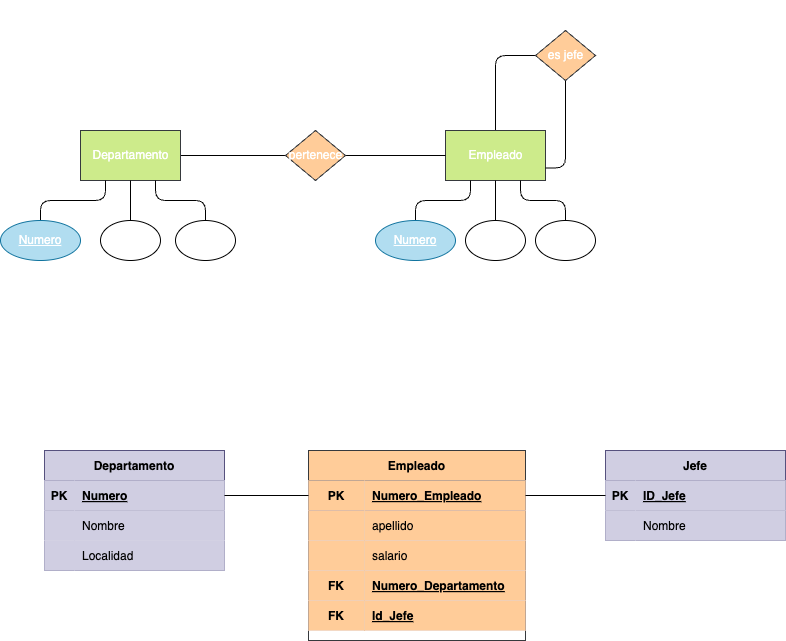

The diagram above was exported from draw.io. Its source (the exported page's mxGraphModel, read from the mxfile embedded in the PNG):
<mxGraphModel dx="1024" dy="802" grid="1" gridSize="10" guides="1" tooltips="1" connect="1" arrows="1" fold="1" page="1" pageScale="1" pageWidth="827" pageHeight="1169" background="none" math="0" shadow="0">
  <root>
    <mxCell id="0" />
    <mxCell id="1" parent="0" />
    <mxCell id="5" style="html=1;entryX=0;entryY=0.5;entryDx=0;entryDy=0;fontColor=#FFFFFF;endArrow=none;endFill=0;" parent="1" source="2" target="4" edge="1">
      <mxGeometry relative="1" as="geometry" />
    </mxCell>
    <mxCell id="2" value="&lt;font&gt;Departamento&lt;/font&gt;" style="html=1;dashed=0;whitespace=wrap;fillColor=#cdeb8b;strokeColor=#36393d;fontColor=#FFFFFF;" parent="1" vertex="1">
      <mxGeometry x="105" y="180" width="100" height="50" as="geometry" />
    </mxCell>
    <mxCell id="13" value="" style="edgeStyle=orthogonalEdgeStyle;html=1;endArrow=none;endFill=0;fontColor=#FFFFFF;" parent="1" source="3" edge="1">
      <mxGeometry relative="1" as="geometry">
        <mxPoint x="570" y="105" as="targetPoint" />
        <Array as="points">
          <mxPoint x="520" y="105" />
        </Array>
      </mxGeometry>
    </mxCell>
    <mxCell id="3" value="&lt;font&gt;Empleado&lt;br&gt;&lt;/font&gt;" style="html=1;dashed=0;whitespace=wrap;fillColor=#cdeb8b;strokeColor=#36393d;fontColor=#FFFFFF;" parent="1" vertex="1">
      <mxGeometry x="470" y="180" width="100" height="50" as="geometry" />
    </mxCell>
    <mxCell id="6" style="edgeStyle=none;html=1;fontColor=#FFFFFF;endArrow=none;endFill=0;" parent="1" source="4" target="3" edge="1">
      <mxGeometry relative="1" as="geometry" />
    </mxCell>
    <mxCell id="4" value="&lt;font&gt;pertenece&lt;/font&gt;" style="shape=rhombus;html=1;dashed=0;whitespace=wrap;perimeter=rhombusPerimeter;fillColor=#ffcc99;strokeColor=#36393d;fontColor=#FFFFFF;" parent="1" vertex="1">
      <mxGeometry x="310" y="180" width="60" height="50" as="geometry" />
    </mxCell>
    <mxCell id="7" value="1:1" style="text;html=1;align=center;verticalAlign=middle;resizable=0;points=[];autosize=1;strokeColor=none;fillColor=none;fontColor=#FFFFFF;" parent="1" vertex="1">
      <mxGeometry x="230" y="160" width="40" height="30" as="geometry" />
    </mxCell>
    <mxCell id="8" value="0:N" style="text;html=1;align=center;verticalAlign=middle;resizable=0;points=[];autosize=1;strokeColor=none;fillColor=none;fontColor=#FFFFFF;" parent="1" vertex="1">
      <mxGeometry x="420" y="160" width="40" height="30" as="geometry" />
    </mxCell>
    <mxCell id="9" value="1:N" style="text;html=1;align=center;verticalAlign=middle;resizable=0;points=[];autosize=1;strokeColor=none;fillColor=none;fontColor=#FFFFFF;" parent="1" vertex="1">
      <mxGeometry x="320" y="140" width="40" height="30" as="geometry" />
    </mxCell>
    <mxCell id="15" style="edgeStyle=orthogonalEdgeStyle;html=1;entryX=1;entryY=0.75;entryDx=0;entryDy=0;endArrow=none;endFill=0;fontColor=#FFFFFF;" parent="1" source="10" target="3" edge="1">
      <mxGeometry relative="1" as="geometry" />
    </mxCell>
    <mxCell id="10" value="&lt;font&gt;es jefe&lt;/font&gt;" style="shape=rhombus;html=1;dashed=0;whitespace=wrap;perimeter=rhombusPerimeter;fillColor=#ffcc99;strokeColor=#36393d;fontColor=#FFFFFF;" parent="1" vertex="1">
      <mxGeometry x="560" y="80" width="60" height="50" as="geometry" />
    </mxCell>
    <mxCell id="22" style="edgeStyle=orthogonalEdgeStyle;html=1;entryX=0.25;entryY=1;entryDx=0;entryDy=0;fontColor=#FFFFFF;endArrow=none;endFill=0;" parent="1" source="17" target="2" edge="1">
      <mxGeometry relative="1" as="geometry" />
    </mxCell>
    <mxCell id="17" value="&lt;font&gt;Numero&lt;/font&gt;" style="ellipse;whiteSpace=wrap;html=1;align=center;fontStyle=4;fillColor=#b1ddf0;strokeColor=#10739e;fontColor=#FFFFFF;" parent="1" vertex="1">
      <mxGeometry x="25" y="270" width="80" height="40" as="geometry" />
    </mxCell>
    <mxCell id="20" style="edgeStyle=orthogonalEdgeStyle;html=1;entryX=0.5;entryY=1;entryDx=0;entryDy=0;fontColor=#FFFFFF;endArrow=none;endFill=0;" parent="1" source="18" target="2" edge="1">
      <mxGeometry relative="1" as="geometry" />
    </mxCell>
    <mxCell id="18" value="Nombre" style="ellipse;whiteSpace=wrap;html=1;align=center;fontColor=#FFFFFF;" parent="1" vertex="1">
      <mxGeometry x="125" y="270" width="60" height="40" as="geometry" />
    </mxCell>
    <mxCell id="21" style="edgeStyle=orthogonalEdgeStyle;html=1;entryX=0.75;entryY=1;entryDx=0;entryDy=0;fontColor=#FFFFFF;endArrow=none;endFill=0;" parent="1" source="19" target="2" edge="1">
      <mxGeometry relative="1" as="geometry" />
    </mxCell>
    <mxCell id="19" value="Locaclidad" style="ellipse;whiteSpace=wrap;html=1;align=center;fontColor=#FFFFFF;" parent="1" vertex="1">
      <mxGeometry x="200" y="270" width="60" height="40" as="geometry" />
    </mxCell>
    <mxCell id="28" style="edgeStyle=orthogonalEdgeStyle;html=1;entryX=0.25;entryY=1;entryDx=0;entryDy=0;fontColor=#FFFFFF;endArrow=none;endFill=0;" parent="1" source="23" target="3" edge="1">
      <mxGeometry relative="1" as="geometry" />
    </mxCell>
    <mxCell id="23" value="&lt;font&gt;Numero&lt;/font&gt;" style="ellipse;whiteSpace=wrap;html=1;align=center;fontStyle=4;fillColor=#b1ddf0;strokeColor=#10739e;fontColor=#FFFFFF;" parent="1" vertex="1">
      <mxGeometry x="400" y="270" width="80" height="40" as="geometry" />
    </mxCell>
    <mxCell id="29" style="edgeStyle=orthogonalEdgeStyle;html=1;entryX=0.5;entryY=1;entryDx=0;entryDy=0;fontColor=#FFFFFF;endArrow=none;endFill=0;" parent="1" source="24" target="3" edge="1">
      <mxGeometry relative="1" as="geometry" />
    </mxCell>
    <mxCell id="24" value="Apellido" style="ellipse;whiteSpace=wrap;html=1;align=center;fontColor=#FFFFFF;" parent="1" vertex="1">
      <mxGeometry x="490" y="270" width="60" height="40" as="geometry" />
    </mxCell>
    <mxCell id="30" style="edgeStyle=orthogonalEdgeStyle;html=1;entryX=0.75;entryY=1;entryDx=0;entryDy=0;fontColor=#FFFFFF;endArrow=none;endFill=0;" parent="1" source="25" target="3" edge="1">
      <mxGeometry relative="1" as="geometry" />
    </mxCell>
    <mxCell id="25" value="Salario" style="ellipse;whiteSpace=wrap;html=1;align=center;fontColor=#FFFFFF;" parent="1" vertex="1">
      <mxGeometry x="560" y="270" width="60" height="40" as="geometry" />
    </mxCell>
    <mxCell id="31" value="1:N" style="text;html=1;align=center;verticalAlign=middle;resizable=0;points=[];autosize=1;strokeColor=none;fillColor=none;fontColor=#FFFFFF;" parent="1" vertex="1">
      <mxGeometry x="570" y="50" width="40" height="30" as="geometry" />
    </mxCell>
    <mxCell id="32" value="1:N" style="text;html=1;align=center;verticalAlign=middle;resizable=0;points=[];autosize=1;strokeColor=none;fillColor=none;fontColor=#FFFFFF;" parent="1" vertex="1">
      <mxGeometry x="590" y="130" width="40" height="30" as="geometry" />
    </mxCell>
    <mxCell id="33" value="1:1" style="text;html=1;align=center;verticalAlign=middle;resizable=0;points=[];autosize=1;strokeColor=none;fillColor=none;fontColor=#FFFFFF;" parent="1" vertex="1">
      <mxGeometry x="480" y="130" width="40" height="30" as="geometry" />
    </mxCell>
    <mxCell id="79" value="Departamento" style="shape=table;startSize=30;container=1;collapsible=1;childLayout=tableLayout;fixedRows=1;rowLines=0;fontStyle=1;align=center;resizeLast=1;fillColor=#d0cee2;strokeColor=#56517e;fontColor=#000000;" vertex="1" parent="1">
      <mxGeometry x="69" y="500" width="180" height="120" as="geometry">
        <mxRectangle x="60" y="320" width="90" height="30" as="alternateBounds" />
      </mxGeometry>
    </mxCell>
    <mxCell id="80" value="" style="shape=tableRow;horizontal=0;startSize=0;swimlaneHead=0;swimlaneBody=0;fillColor=#d0cee2;collapsible=0;dropTarget=0;points=[[0,0.5],[1,0.5]];portConstraint=eastwest;top=0;left=0;right=0;bottom=1;strokeColor=#56517e;fontColor=#000000;" vertex="1" parent="79">
      <mxGeometry y="30" width="180" height="30" as="geometry" />
    </mxCell>
    <mxCell id="81" value="PK" style="shape=partialRectangle;connectable=0;fillColor=#d0cee2;top=0;left=0;bottom=0;right=0;fontStyle=1;overflow=hidden;strokeColor=#56517e;fontColor=#000000;" vertex="1" parent="80">
      <mxGeometry width="30" height="30" as="geometry">
        <mxRectangle width="30" height="30" as="alternateBounds" />
      </mxGeometry>
    </mxCell>
    <mxCell id="82" value="Numero" style="shape=partialRectangle;connectable=0;fillColor=#d0cee2;top=0;left=0;bottom=0;right=0;align=left;spacingLeft=6;fontStyle=5;overflow=hidden;strokeColor=#56517e;fontColor=#000000;" vertex="1" parent="80">
      <mxGeometry x="30" width="150" height="30" as="geometry">
        <mxRectangle width="150" height="30" as="alternateBounds" />
      </mxGeometry>
    </mxCell>
    <mxCell id="83" value="" style="shape=tableRow;horizontal=0;startSize=0;swimlaneHead=0;swimlaneBody=0;fillColor=#d0cee2;collapsible=0;dropTarget=0;points=[[0,0.5],[1,0.5]];portConstraint=eastwest;top=0;left=0;right=0;bottom=0;strokeColor=#56517e;fontColor=#000000;" vertex="1" parent="79">
      <mxGeometry y="60" width="180" height="30" as="geometry" />
    </mxCell>
    <mxCell id="84" value="" style="shape=partialRectangle;connectable=0;fillColor=#d0cee2;top=0;left=0;bottom=0;right=0;editable=1;overflow=hidden;strokeColor=#56517e;fontColor=#000000;" vertex="1" parent="83">
      <mxGeometry width="30" height="30" as="geometry">
        <mxRectangle width="30" height="30" as="alternateBounds" />
      </mxGeometry>
    </mxCell>
    <mxCell id="85" value="Nombre" style="shape=partialRectangle;connectable=0;fillColor=#d0cee2;top=0;left=0;bottom=0;right=0;align=left;spacingLeft=6;overflow=hidden;strokeColor=#56517e;fontColor=#000000;" vertex="1" parent="83">
      <mxGeometry x="30" width="150" height="30" as="geometry">
        <mxRectangle width="150" height="30" as="alternateBounds" />
      </mxGeometry>
    </mxCell>
    <mxCell id="105" style="shape=tableRow;horizontal=0;startSize=0;swimlaneHead=0;swimlaneBody=0;fillColor=#d0cee2;collapsible=0;dropTarget=0;points=[[0,0.5],[1,0.5]];portConstraint=eastwest;top=0;left=0;right=0;bottom=0;strokeColor=#56517e;fontColor=#000000;" vertex="1" parent="79">
      <mxGeometry y="90" width="180" height="30" as="geometry" />
    </mxCell>
    <mxCell id="106" style="shape=partialRectangle;connectable=0;fillColor=#d0cee2;top=0;left=0;bottom=0;right=0;editable=1;overflow=hidden;strokeColor=#56517e;fontColor=#000000;" vertex="1" parent="105">
      <mxGeometry width="30" height="30" as="geometry">
        <mxRectangle width="30" height="30" as="alternateBounds" />
      </mxGeometry>
    </mxCell>
    <mxCell id="107" value="Localidad" style="shape=partialRectangle;connectable=0;fillColor=#d0cee2;top=0;left=0;bottom=0;right=0;align=left;spacingLeft=6;overflow=hidden;strokeColor=#56517e;fontColor=#000000;" vertex="1" parent="105">
      <mxGeometry x="30" width="150" height="30" as="geometry">
        <mxRectangle width="150" height="30" as="alternateBounds" />
      </mxGeometry>
    </mxCell>
    <mxCell id="86" value="Jefe" style="shape=table;startSize=30;container=1;collapsible=1;childLayout=tableLayout;fixedRows=1;rowLines=0;fontStyle=1;align=center;resizeLast=1;fillColor=#d0cee2;strokeColor=#56517e;fontColor=#000000;" vertex="1" parent="1">
      <mxGeometry x="630" y="500" width="180" height="90" as="geometry" />
    </mxCell>
    <mxCell id="87" value="" style="shape=tableRow;horizontal=0;startSize=0;swimlaneHead=0;swimlaneBody=0;fillColor=#d0cee2;collapsible=0;dropTarget=0;points=[[0,0.5],[1,0.5]];portConstraint=eastwest;top=0;left=0;right=0;bottom=1;strokeColor=#56517e;fontColor=#000000;" vertex="1" parent="86">
      <mxGeometry y="30" width="180" height="30" as="geometry" />
    </mxCell>
    <mxCell id="88" value="PK" style="shape=partialRectangle;connectable=0;fillColor=#d0cee2;top=0;left=0;bottom=0;right=0;fontStyle=1;overflow=hidden;strokeColor=#56517e;fontColor=#000000;" vertex="1" parent="87">
      <mxGeometry width="30" height="30" as="geometry">
        <mxRectangle width="30" height="30" as="alternateBounds" />
      </mxGeometry>
    </mxCell>
    <mxCell id="89" value="ID_Jefe" style="shape=partialRectangle;connectable=0;fillColor=#d0cee2;top=0;left=0;bottom=0;right=0;align=left;spacingLeft=6;fontStyle=5;overflow=hidden;strokeColor=#56517e;fontColor=#000000;" vertex="1" parent="87">
      <mxGeometry x="30" width="150" height="30" as="geometry">
        <mxRectangle width="150" height="30" as="alternateBounds" />
      </mxGeometry>
    </mxCell>
    <mxCell id="90" value="" style="shape=tableRow;horizontal=0;startSize=0;swimlaneHead=0;swimlaneBody=0;fillColor=#d0cee2;collapsible=0;dropTarget=0;points=[[0,0.5],[1,0.5]];portConstraint=eastwest;top=0;left=0;right=0;bottom=0;strokeColor=#56517e;fontColor=#000000;" vertex="1" parent="86">
      <mxGeometry y="60" width="180" height="30" as="geometry" />
    </mxCell>
    <mxCell id="91" value="" style="shape=partialRectangle;connectable=0;fillColor=#d0cee2;top=0;left=0;bottom=0;right=0;editable=1;overflow=hidden;strokeColor=#56517e;fontColor=#000000;" vertex="1" parent="90">
      <mxGeometry width="30" height="30" as="geometry">
        <mxRectangle width="30" height="30" as="alternateBounds" />
      </mxGeometry>
    </mxCell>
    <mxCell id="92" value="Nombre" style="shape=partialRectangle;connectable=0;fillColor=#d0cee2;top=0;left=0;bottom=0;right=0;align=left;spacingLeft=6;overflow=hidden;strokeColor=#56517e;fontColor=#000000;" vertex="1" parent="90">
      <mxGeometry x="30" width="150" height="30" as="geometry">
        <mxRectangle width="150" height="30" as="alternateBounds" />
      </mxGeometry>
    </mxCell>
    <mxCell id="96" value="Empleado" style="shape=table;startSize=30;container=1;collapsible=1;childLayout=tableLayout;fixedRows=1;rowLines=0;fontStyle=1;align=center;resizeLast=1;fillColor=#ffcc99;strokeColor=#36393d;fontColor=#000000;" vertex="1" parent="1">
      <mxGeometry x="333" y="500" width="217" height="190" as="geometry">
        <mxRectangle x="60" y="320" width="90" height="30" as="alternateBounds" />
      </mxGeometry>
    </mxCell>
    <mxCell id="97" value="" style="shape=tableRow;horizontal=0;startSize=0;swimlaneHead=0;swimlaneBody=0;fillColor=#d0cee2;collapsible=0;dropTarget=0;points=[[0,0.5],[1,0.5]];portConstraint=eastwest;top=0;left=0;right=0;bottom=1;strokeColor=#56517e;fontColor=#000000;" vertex="1" parent="96">
      <mxGeometry y="30" width="217" height="30" as="geometry" />
    </mxCell>
    <mxCell id="98" value="PK" style="shape=partialRectangle;connectable=0;fillColor=#ffcc99;top=0;left=0;bottom=0;right=0;fontStyle=1;overflow=hidden;strokeColor=#36393d;fontColor=#000000;" vertex="1" parent="97">
      <mxGeometry width="56" height="30" as="geometry">
        <mxRectangle width="56" height="30" as="alternateBounds" />
      </mxGeometry>
    </mxCell>
    <mxCell id="99" value="Numero_Empleado" style="shape=partialRectangle;connectable=0;fillColor=#ffcc99;top=0;left=0;bottom=0;right=0;align=left;spacingLeft=6;fontStyle=5;overflow=hidden;strokeColor=#36393d;fontColor=#000000;" vertex="1" parent="97">
      <mxGeometry x="56" width="161" height="30" as="geometry">
        <mxRectangle width="161" height="30" as="alternateBounds" />
      </mxGeometry>
    </mxCell>
    <mxCell id="100" value="" style="shape=tableRow;horizontal=0;startSize=0;swimlaneHead=0;swimlaneBody=0;fillColor=#d0cee2;collapsible=0;dropTarget=0;points=[[0,0.5],[1,0.5]];portConstraint=eastwest;top=0;left=0;right=0;bottom=0;strokeColor=#56517e;fontColor=#000000;" vertex="1" parent="96">
      <mxGeometry y="60" width="217" height="30" as="geometry" />
    </mxCell>
    <mxCell id="101" value="" style="shape=partialRectangle;connectable=0;fillColor=#ffcc99;top=0;left=0;bottom=0;right=0;editable=1;overflow=hidden;strokeColor=#36393d;fontStyle=1;fontColor=#000000;" vertex="1" parent="100">
      <mxGeometry width="56" height="30" as="geometry">
        <mxRectangle width="56" height="30" as="alternateBounds" />
      </mxGeometry>
    </mxCell>
    <mxCell id="102" value="apellido" style="shape=partialRectangle;connectable=0;fillColor=#ffcc99;top=0;left=0;bottom=0;right=0;align=left;spacingLeft=6;overflow=hidden;strokeColor=#36393d;fontStyle=0;fontColor=#000000;" vertex="1" parent="100">
      <mxGeometry x="56" width="161" height="30" as="geometry">
        <mxRectangle width="161" height="30" as="alternateBounds" />
      </mxGeometry>
    </mxCell>
    <mxCell id="108" style="shape=tableRow;horizontal=0;startSize=0;swimlaneHead=0;swimlaneBody=0;fillColor=#d0cee2;collapsible=0;dropTarget=0;points=[[0,0.5],[1,0.5]];portConstraint=eastwest;top=0;left=0;right=0;bottom=0;strokeColor=#56517e;fontColor=#000000;" vertex="1" parent="96">
      <mxGeometry y="90" width="217" height="30" as="geometry" />
    </mxCell>
    <mxCell id="109" style="shape=partialRectangle;connectable=0;fillColor=#ffcc99;top=0;left=0;bottom=0;right=0;editable=1;overflow=hidden;strokeColor=#36393d;fontStyle=1;fontColor=#000000;" vertex="1" parent="108">
      <mxGeometry width="56" height="30" as="geometry">
        <mxRectangle width="56" height="30" as="alternateBounds" />
      </mxGeometry>
    </mxCell>
    <mxCell id="110" value="salario" style="shape=partialRectangle;connectable=0;fillColor=#ffcc99;top=0;left=0;bottom=0;right=0;align=left;spacingLeft=6;overflow=hidden;strokeColor=#36393d;fontStyle=0;fontColor=#000000;" vertex="1" parent="108">
      <mxGeometry x="56" width="161" height="30" as="geometry">
        <mxRectangle width="161" height="30" as="alternateBounds" />
      </mxGeometry>
    </mxCell>
    <mxCell id="111" style="shape=tableRow;horizontal=0;startSize=0;swimlaneHead=0;swimlaneBody=0;fillColor=#d0cee2;collapsible=0;dropTarget=0;points=[[0,0.5],[1,0.5]];portConstraint=eastwest;top=0;left=0;right=0;bottom=0;strokeColor=#56517e;fontColor=#000000;" vertex="1" parent="96">
      <mxGeometry y="120" width="217" height="30" as="geometry" />
    </mxCell>
    <mxCell id="112" value="FK" style="shape=partialRectangle;connectable=0;fillColor=#ffcc99;top=0;left=0;bottom=0;right=0;editable=1;overflow=hidden;strokeColor=#36393d;fontStyle=1;fontColor=#000000;" vertex="1" parent="111">
      <mxGeometry width="56" height="30" as="geometry">
        <mxRectangle width="56" height="30" as="alternateBounds" />
      </mxGeometry>
    </mxCell>
    <mxCell id="113" value="Numero_Departamento" style="shape=partialRectangle;connectable=0;fillColor=#ffcc99;top=0;left=0;bottom=0;right=0;align=left;spacingLeft=6;overflow=hidden;strokeColor=#36393d;fontStyle=5;fontColor=#000000;" vertex="1" parent="111">
      <mxGeometry x="56" width="161" height="30" as="geometry">
        <mxRectangle width="161" height="30" as="alternateBounds" />
      </mxGeometry>
    </mxCell>
    <mxCell id="114" style="shape=tableRow;horizontal=0;startSize=0;swimlaneHead=0;swimlaneBody=0;fillColor=#d0cee2;collapsible=0;dropTarget=0;points=[[0,0.5],[1,0.5]];portConstraint=eastwest;top=0;left=0;right=0;bottom=0;strokeColor=#56517e;fontColor=#000000;" vertex="1" parent="96">
      <mxGeometry y="150" width="217" height="30" as="geometry" />
    </mxCell>
    <mxCell id="115" value="FK" style="shape=partialRectangle;connectable=0;fillColor=#ffcc99;top=0;left=0;bottom=0;right=0;editable=1;overflow=hidden;strokeColor=#36393d;fontStyle=1;fontColor=#000000;" vertex="1" parent="114">
      <mxGeometry width="56" height="30" as="geometry">
        <mxRectangle width="56" height="30" as="alternateBounds" />
      </mxGeometry>
    </mxCell>
    <mxCell id="116" value="Id_Jefe" style="shape=partialRectangle;connectable=0;fillColor=#ffcc99;top=0;left=0;bottom=0;right=0;align=left;spacingLeft=6;overflow=hidden;strokeColor=#36393d;fontStyle=5;fontColor=#000000;" vertex="1" parent="114">
      <mxGeometry x="56" width="161" height="30" as="geometry">
        <mxRectangle width="161" height="30" as="alternateBounds" />
      </mxGeometry>
    </mxCell>
    <mxCell id="103" style="edgeStyle=none;html=1;entryX=0;entryY=0.5;entryDx=0;entryDy=0;fontColor=#000000;endArrow=none;endFill=0;" edge="1" parent="1" source="80" target="97">
      <mxGeometry relative="1" as="geometry" />
    </mxCell>
    <mxCell id="104" style="edgeStyle=none;html=1;entryX=0;entryY=0.5;entryDx=0;entryDy=0;fontColor=#000000;endArrow=none;endFill=0;" edge="1" parent="1" source="97" target="87">
      <mxGeometry relative="1" as="geometry" />
    </mxCell>
  </root>
</mxGraphModel>